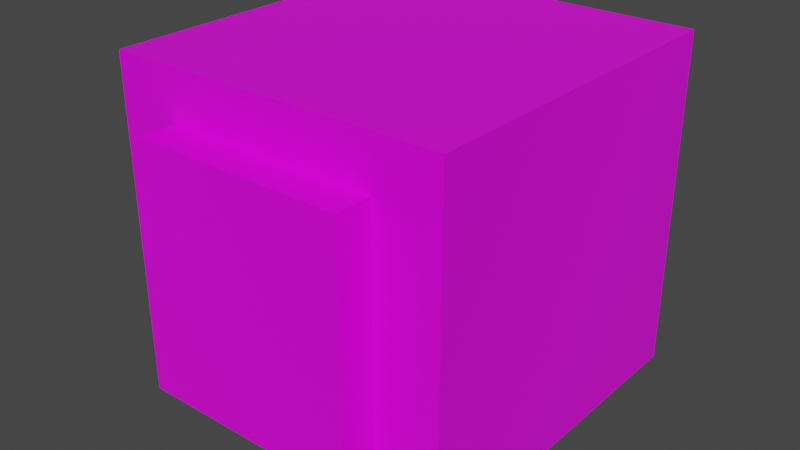 # Source: SpaceMan.blend  (saved by Blender 2.92.15; exported with 4.5.12 LTS)
import bpy
from mathutils import Matrix  # noqa: F401  (used for matrix-valued properties, if any)

bpy.ops.wm.read_factory_settings(use_empty=True)
scene = bpy.context.scene
scene.name = 'Scene'

# ---- collections
col_collection = bpy.data.collections.new('Collection'); scene.collection.children.link(col_collection)

# ---- images (referenced by path relative to the original .blend; pixels are not part of the script)
import os
ASSET_DIR = os.environ.get("B2B_ASSET_DIR", "")  # directory of the original .blend (textures are referenced by path, not embedded)
HERE = os.path.dirname(os.path.abspath(__file__))  # packed textures are extracted next to this script under _unpacked/

def load_image(name, relpath, width, height, colorspace="sRGB"):
    """Load a texture the original file referenced (path relative to the .blend, or extracted next to this script)."""
    p = next((c for c in (os.path.join(HERE, relpath), os.path.join(ASSET_DIR, relpath)) if relpath and os.path.exists(c)), "")
    if p:
        img = bpy.data.images.load(p, check_existing=True)
        img.name = name
    else:  # same state as the original file: an image datablock whose file is absent (Cycles renders it pink)
        img = bpy.data.images.new(name, width, height)
        img.source = "FILE"
        img.filepath = "//" + (relpath or name)
    img.colorspace_settings.name = colorspace
    return img
img_colors_png_001 = load_image('Colors.png.001', 'Materials/Colors.png', 1024, 1024, 'sRGB')

# ---- materials (node trees are filled in below, after node groups)
mat_colors = bpy.data.materials.new('Colors')
mat_colors.alpha_threshold = 0.0
mat_colors.line_color = (0.0, 0.0, 0.0, 1.0)
mat_colorstransparent = bpy.data.materials.new('ColorsTransparent')

# ---- material node trees
mat_colors.use_nodes = True; mat_colors.node_tree.nodes.clear()
_N = mat_colors.node_tree.nodes; _L = mat_colors.node_tree.links
n0 = _N.new('ShaderNodeOutputMaterial'); n0.name = 'Material Output'; n0.location = (300, 300)
n1 = _N.new('ShaderNodeBsdfPrincipled'); n1.name = 'Principled BSDF'; n1.location = (10, 300)
n1.distribution = 'GGX'
n1.subsurface_method = 'BURLEY'
n1.inputs[2].default_value = 0.4
n1.inputs[3].default_value = 1.45
n1.inputs[27].default_value = (0.0, 0.0, 0.0, 1.0)
n1.inputs[28].default_value = 1.0
n2 = _N.new('ShaderNodeTexImage'); n2.name = 'Image Texture'; n2.location = (-280, 275)
n2.image = img_colors_png_001
_L.new(n1.outputs[0], n0.inputs[0])
_L.new(n2.outputs[0], n1.inputs[0])
n0.is_active_output = True
mat_colorstransparent.use_nodes = True; mat_colorstransparent.node_tree.nodes.clear()
_N = mat_colorstransparent.node_tree.nodes; _L = mat_colorstransparent.node_tree.links
n0 = _N.new('ShaderNodeBsdfPrincipled'); n0.name = 'Principled BSDF'; n0.location = (10, 300)
n0.distribution = 'GGX'
n0.subsurface_method = 'BURLEY'
n0.inputs[3].default_value = 1.45
n0.inputs[27].default_value = (0.0, 0.0, 0.0, 1.0)
n0.inputs[28].default_value = 1.0
n1 = _N.new('ShaderNodeOutputMaterial'); n1.name = 'Material Output'; n1.location = (300, 300)
n2 = _N.new('ShaderNodeTexImage'); n2.name = 'Image Texture'; n2.location = (-280, 275)
n2.image = img_colors_png_001
_L.new(n0.outputs[0], n1.inputs[0])
_L.new(n2.outputs[0], n0.inputs[0])
n1.is_active_output = True

# ---- world
world_world = bpy.data.worlds.new('World'); scene.world = world_world
world_world.use_nodes = True; world_world.node_tree.nodes.clear()
_N = world_world.node_tree.nodes; _L = world_world.node_tree.links
n0 = _N.new('ShaderNodeOutputWorld'); n0.name = 'World Output'; n0.location = (300, 300)
n1 = _N.new('ShaderNodeBackground'); n1.name = 'Background'; n1.location = (10, 300)
n1.inputs[0].default_value = (0.05088, 0.05088, 0.05088, 1.0)
_L.new(n1.outputs[0], n0.inputs[0])
n0.is_active_output = True
world_world.color = (0.05088, 0.05088, 0.05088)
world_world.use_sun_shadow = False
world_world.sun_shadow_jitter_overblur = 0.0

# ---- meshes
me_cube = bpy.data.meshes.new('Cube')
me_cube.from_pydata([(-0.5, -0.5, 0.5), (-0.5, -0.5, -0.5), (-0.5, 0.5, 0.5), (-0.5, 0.5, -0.5), (0.5, -0.5, 0.5), (0.5, -0.5, -0.5), (0.5, 0.5, 0.5), (0.5, 0.5, -0.5), (0.1766, 0.5, -0.02469), (0.1747, 0.5, -0.3494), (-0.1804, 0.5, -0.3494), (-0.1766, 0.5, -0.02659), (-0.2862, 0.5, 0.3627), (-0.2862, 0.5, 0.215), (-0.1341, 0.5, 0.215), (-0.1341, 0.5, 0.3587), (0.2018, 0.5, 0.3659), (0.2018, 0.5, 0.2308), (0.338, 0.5, 0.2308), (0.338, 0.5, 0.3704), (0.1766, 0.548, -0.02469), (0.1747, 0.548, -0.3494), (-0.1804, 0.548, -0.3494), (-0.1766, 0.548, -0.02659), (-0.2862, 0.548, 0.3627), (-0.2862, 0.548, 0.215), (-0.1341, 0.548, 0.215), (-0.1341, 0.548, 0.3587), (0.2018, 0.548, 0.3659), (0.2018, 0.548, 0.2308), (0.338, 0.548, 0.2308), (0.338, 0.548, 0.3704), (0.4868, 0.6013, -0.4868), (0.4868, 0.6013, 0.4868), (0.3448, -0.5522, -0.3903), (0.3448, -0.5522, 0.3903), (-0.4868, 0.6013, -0.4868), (-0.4868, 0.6013, 0.4868), (-0.3448, -0.5522, -0.3903), (-0.3448, -0.5522, 0.3903), (0.5522, 0.6013, -0.5522), (0.5522, 0.6013, 0.5522), (-0.5522, 0.6013, 0.5522), (-0.5522, 0.6013, -0.5522), (0.4868, 0.5579, -0.4868), (0.4868, 0.5579, 0.4868), (-0.4868, 0.5579, 0.4868), (-0.4868, 0.5579, -0.4868), (0.4868, 0.1838, -0.4868), (0.4868, 0.1838, 0.4868), (-0.4868, 0.1838, 0.4868), (-0.4868, 0.1838, -0.4868), (0.5522, -0.5522, 0.5522), (0.5522, -0.5522, -0.5522), (-0.5522, -0.5522, -0.5522), (-0.5522, -0.5522, 0.5522), (0.3448, -0.6736, 0.3903), (0.3448, -0.6736, -0.3903), (-0.3448, -0.6736, -0.3903), (-0.3448, -0.6736, 0.3903)], [], [(0, 4, 6, 2), (3, 10, 9, 8, 7), (7, 6, 4, 5), (5, 1, 3, 7), (1, 0, 2, 3), (5, 4, 0, 1), (7, 8, 11, 10, 3, 2, 12, 13, 14, 17, 18, 6), (19, 18, 30, 31), (6, 16, 14, 15, 12, 2), (15, 14, 26, 27), (23, 20, 21, 22), (6, 18, 19, 16), (9, 10, 22, 21), (16, 17, 14), (27, 26, 25, 24), (28, 31, 30, 29), (10, 11, 23, 22), (12, 15, 27, 24), (16, 19, 31, 28), (13, 12, 24, 25), (17, 16, 28, 29), (11, 8, 20, 23), (8, 9, 21, 20), (14, 13, 25, 26), (18, 17, 29, 30), (40, 41, 52, 53), (39, 38, 58, 59), (54, 55, 42, 43), (37, 33, 45, 46), (53, 54, 43, 40), (55, 52, 41, 42), (32, 33, 41, 40), (37, 36, 43, 42), (36, 32, 40, 43), (33, 37, 42, 41), (47, 46, 45, 44), (36, 37, 46, 47), (32, 36, 47, 44), (33, 32, 44, 45), (44, 47, 51, 48), (45, 44, 48, 49), (46, 45, 49, 50), (47, 46, 50, 51), (48, 51, 50, 49), (35, 34, 53, 52), (34, 38, 54, 53), (39, 35, 52, 55), (38, 39, 55, 54), (57, 56, 59, 58), (38, 34, 57, 58), (35, 39, 59, 56), (34, 35, 56, 57)])
me_cube.polygons.foreach_set('material_index', [0, 0, 0, 0, 0, 0, 0, 0, 0, 0, 0, 0, 0, 0, 0, 0, 0, 0, 0, 0, 0, 0, 0, 0, 0, 0, 0, 0, 0, 0, 0, 0, 0, 0, 0, 1, 0, 0, 0, 1, 1, 1, 1, 1, 0, 0, 0, 0, 0, 0, 0, 0])
_uv = me_cube.uv_layers.new(name='UVMap')
_uv.uv.foreach_set('vector', [0.625, 0.5, 0.875, 0.5, 0.875, 0.75, 0.625, 0.75, 0.1646, 0.4935, 0.1646, 0.4935, 0.1646, 0.4935, 0.1646, 0.4935, 0.1646, 0.4935, 0.375, 0.0, 0.625, 0.0, 0.625, 0.25, 0.375, 0.25, 0.125, 0.5, 0.375, 0.5, 0.375, 0.75, 0.125, 0.75, 0.375, 0.5, 0.625, 0.5, 0.625, 0.75, 0.375, 0.75, 0.375, 0.25, 0.625, 0.25, 0.625, 0.5, 0.375, 0.5, 0.1646, 0.4935, 0.1646, 0.4935, 0.1646, 0.4935, 0.1646, 0.4935, 0.1646, 0.4935, 0.1646, 0.4935, 0.1646, 0.4935, 0.1646, 0.4935, 0.1646, 0.4935, 0.1646, 0.4935, 0.1646, 0.4935, 0.1646, 0.4935, 0.009499, 0.02466, 0.009499, 0.02466, 0.009499, 0.02466, 0.009499, 0.02466, 0.1646, 0.4935, 0.1646, 0.4935, 0.1646, 0.4935, 0.1646, 0.4935, 0.1646, 0.4935, 0.1646, 0.4935, 0.009499, 0.02466, 0.009499, 0.02466, 0.009499, 0.02466, 0.009499, 0.02466, 0.009499, 0.02466, 0.009499, 0.02466, 0.009499, 0.02466, 0.009499, 0.02466, 0.1646, 0.4935, 0.1646, 0.4935, 0.1646, 0.4935, 0.1646, 0.4935, 0.009499, 0.02466, 0.009499, 0.02466, 0.009499, 0.02466, 0.009499, 0.02466, 0.1646, 0.4935, 0.1646, 0.4935, 0.1646, 0.4935, 0.009499, 0.02466, 0.009499, 0.02466, 0.009499, 0.02466, 0.009499, 0.02466, 0.009499, 0.02466, 0.009499, 0.02466, 0.009499, 0.02466, 0.009499, 0.02466, 0.009499, 0.02466, 0.009499, 0.02466, 0.009499, 0.02466, 0.009499, 0.02466, 0.009499, 0.02466, 0.009499, 0.02466, 0.009499, 0.02466, 0.009499, 0.02466, 0.009499, 0.02466, 0.009499, 0.02466, 0.009499, 0.02466, 0.009499, 0.02466, 0.009499, 0.02466, 0.009499, 0.02466, 0.009499, 0.02466, 0.009499, 0.02466, 0.009499, 0.02466, 0.009499, 0.02466, 0.009499, 0.02466, 0.009499, 0.02466, 0.009499, 0.02466, 0.009499, 0.02466, 0.009499, 0.02466, 0.009499, 0.02466, 0.009499, 0.02466, 0.009499, 0.02466, 0.009499, 0.02466, 0.009499, 0.02466, 0.009499, 0.02466, 0.009499, 0.02466, 0.009499, 0.02466, 0.009499, 0.02466, 0.009499, 0.02466, 0.009499, 0.02466, 0.009499, 0.02466, 0.009499, 0.02466, 0.0, 0.973, 0.0, 0.973, 0.0, 0.973, 0.0, 0.973, 0.0, 0.973, 0.0, 0.973, 0.0, 0.973, 0.0, 0.973, 0.0, 0.973, 0.0, 0.973, 0.0, 0.973, 0.0, 0.973, 0.0, 0.973, 0.0, 0.973, 0.0, 0.973, 0.0, 0.973, 0.0, 0.973, 0.0, 0.973, 0.0, 0.973, 0.0, 0.973, 0.0, 0.973, 0.0, 0.973, 0.0, 0.973, 0.0, 0.973, 0.0, 0.973, 0.0, 0.973, 0.0, 0.973, 0.0, 0.973, 0.0, 0.973, 0.0, 0.973, 0.0, 0.973, 0.0, 0.973, 0.0, 0.973, 0.0, 0.973, 0.0, 0.973, 0.0, 0.973, 0.0, 0.973, 0.0, 0.973, 0.0, 0.973, 0.0, 0.973, 0.00313, 0.9726, 0.00313, 0.9726, 0.00313, 0.9726, 0.00313, 0.9726, 0.0, 0.973, 0.0, 0.973, 0.0, 0.973, 0.0, 0.973, 0.0, 0.973, 0.0, 0.973, 0.0, 0.973, 0.0, 0.973, 0.0, 0.973, 0.0, 0.973, 0.0, 0.973, 0.0, 0.973, 0.0, 0.973, 0.0, 0.973, 0.0, 0.973, 0.0, 0.973, 0.0, 0.973, 0.0, 0.973, 0.0, 0.973, 0.0, 0.973, 0.0, 0.973, 0.0, 0.973, 0.0, 0.973, 0.0, 0.973, 0.0, 0.973, 0.0, 0.973, 0.0, 0.973, 0.0, 0.973, 0.3898, 0.9852, 0.3898, 0.7648, 0.6102, 0.7648, 0.6102, 0.9852, 0.0, 0.973, 0.0, 0.973, 0.0, 0.973, 0.0, 0.973, 0.0, 0.973, 0.0, 0.973, 0.0, 0.973, 0.0, 0.973, 0.0, 0.973, 0.0, 0.973, 0.0, 0.973, 0.0, 0.973, 0.0, 0.973, 0.0, 0.973, 0.0, 0.973, 0.0, 0.973, 0.0, 0.973, 0.0, 0.973, 0.0, 0.973, 0.0, 0.973, 0.0, 0.973, 0.0, 0.973, 0.0, 0.973, 0.0, 0.973, 0.0, 0.973, 0.0, 0.973, 0.0, 0.973, 0.0, 0.973, 0.0, 0.973, 0.0, 0.973, 0.0, 0.973, 0.0, 0.973])
me_cube.materials.append(mat_colors)
me_cube.materials.append(mat_colorstransparent)
me_cube.use_remesh_preserve_volume = False
me_cube.use_remesh_preserve_attributes = False
me_cube.use_mirror_vertex_groups = False
me_cube.update()

# ---- objects
ob_spaceman = bpy.data.objects.new('Spaceman', me_cube)

# ---- transforms, parenting, visibility, modifiers, constraints
ob_spaceman.location = (0.0, 0.0, 0.0)
ob_spaceman.lock_rotations_4d = False
ob_spaceman.empty_display_type = 'ARROWS'
ob_spaceman.lineart.crease_threshold = 0.0

# ---- collection membership
col_collection.objects.link(ob_spaceman)

# ---- scene / render settings (as saved in the file)
scene.frame_start = 1; scene.frame_end = 250; scene.frame_set(1)
scene.render.engine = 'CYCLES'
scene.cycles.use_denoising = False
scene.cycles.samples = 128
scene.cycles.sampling_pattern = 'TABULATED_SOBOL'
scene.cycles.use_adaptive_sampling = False
scene.cycles.use_light_tree = False
scene.view_settings.view_transform = 'Filmic'
bpy.context.view_layer.update()

# ---- added for rendering (the .blend has no active camera and no usable light): camera, sun
cam_auto = bpy.data.cameras.new('AutoCamera')
cam_auto.lens = 50.0
cam_auto.sensor_width = 36.0
cam_auto.clip_end = 1000.0
ob_auto_camera = bpy.data.objects.new('AutoCamera', cam_auto)
scene.collection.objects.link(ob_auto_camera)
ob_auto_camera.location = (1.86536, -2.27456, 1.49229)
ob_auto_camera.rotation_euler = (1.09748, -7.21219e-08, 0.694738)
scene.camera = ob_auto_camera
light_auto_sun = bpy.data.lights.new('AutoSun', 'SUN')
light_auto_sun.energy = 3.0
light_auto_sun.angle = 0.0523599
ob_auto_sun = bpy.data.objects.new('AutoSun', light_auto_sun)
scene.collection.objects.link(ob_auto_sun)
ob_auto_sun.rotation_euler = (0.872665, 0.174533, 0.523599)
bpy.context.view_layer.update()
